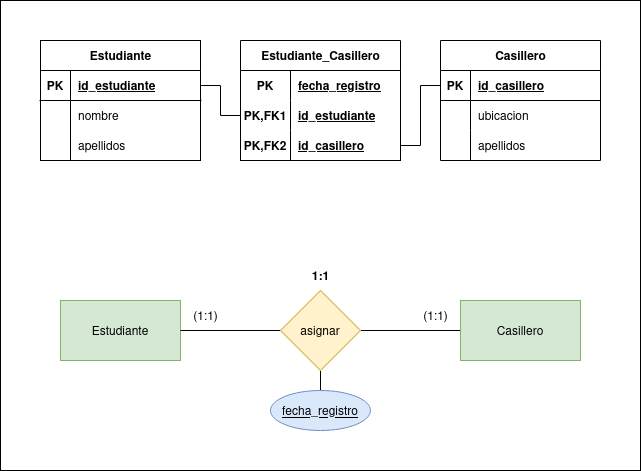

The diagram above was exported from draw.io. Its source (the exported page's mxGraphModel, read from the mxfile embedded in the PNG):
<mxGraphModel dx="911" dy="538" grid="1" gridSize="10" guides="1" tooltips="1" connect="1" arrows="1" fold="1" page="1" pageScale="1" pageWidth="850" pageHeight="1100" math="0" shadow="0">
  <root>
    <mxCell id="0" />
    <mxCell id="1" parent="0" />
    <mxCell id="ieutc6Kl5Hrox6USt51n-65" value="" style="group" vertex="1" connectable="0" parent="1">
      <mxGeometry width="640" height="470" as="geometry" />
    </mxCell>
    <mxCell id="ieutc6Kl5Hrox6USt51n-64" value="" style="rounded=0;whiteSpace=wrap;html=1;" vertex="1" parent="ieutc6Kl5Hrox6USt51n-65">
      <mxGeometry width="640" height="470" as="geometry" />
    </mxCell>
    <mxCell id="ieutc6Kl5Hrox6USt51n-1" value="Estudiante" style="rounded=0;whiteSpace=wrap;html=1;fillColor=#d5e8d4;strokeColor=#82b366;" vertex="1" parent="ieutc6Kl5Hrox6USt51n-65">
      <mxGeometry x="60" y="300" width="120" height="60" as="geometry" />
    </mxCell>
    <mxCell id="ieutc6Kl5Hrox6USt51n-4" style="edgeStyle=orthogonalEdgeStyle;rounded=0;orthogonalLoop=1;jettySize=auto;html=1;exitX=1;exitY=0.5;exitDx=0;exitDy=0;entryX=0;entryY=0.5;entryDx=0;entryDy=0;endArrow=none;startFill=0;" edge="1" parent="ieutc6Kl5Hrox6USt51n-65" source="ieutc6Kl5Hrox6USt51n-2" target="ieutc6Kl5Hrox6USt51n-3">
      <mxGeometry relative="1" as="geometry" />
    </mxCell>
    <mxCell id="ieutc6Kl5Hrox6USt51n-5" style="edgeStyle=orthogonalEdgeStyle;rounded=0;orthogonalLoop=1;jettySize=auto;html=1;exitX=0;exitY=0.5;exitDx=0;exitDy=0;entryX=1;entryY=0.5;entryDx=0;entryDy=0;endArrow=none;startFill=0;" edge="1" parent="ieutc6Kl5Hrox6USt51n-65" source="ieutc6Kl5Hrox6USt51n-2" target="ieutc6Kl5Hrox6USt51n-1">
      <mxGeometry relative="1" as="geometry" />
    </mxCell>
    <mxCell id="ieutc6Kl5Hrox6USt51n-23" style="edgeStyle=orthogonalEdgeStyle;rounded=0;orthogonalLoop=1;jettySize=auto;html=1;exitX=0.5;exitY=1;exitDx=0;exitDy=0;entryX=0.5;entryY=0;entryDx=0;entryDy=0;endArrow=none;startFill=0;" edge="1" parent="ieutc6Kl5Hrox6USt51n-65" source="ieutc6Kl5Hrox6USt51n-2" target="ieutc6Kl5Hrox6USt51n-22">
      <mxGeometry relative="1" as="geometry" />
    </mxCell>
    <mxCell id="ieutc6Kl5Hrox6USt51n-2" value="asignar" style="rhombus;whiteSpace=wrap;html=1;fillColor=#fff2cc;strokeColor=#d6b656;" vertex="1" parent="ieutc6Kl5Hrox6USt51n-65">
      <mxGeometry x="280" y="290" width="80" height="80" as="geometry" />
    </mxCell>
    <mxCell id="ieutc6Kl5Hrox6USt51n-3" value="Casillero" style="rounded=0;whiteSpace=wrap;html=1;fillColor=#d5e8d4;strokeColor=#82b366;" vertex="1" parent="ieutc6Kl5Hrox6USt51n-65">
      <mxGeometry x="460" y="300" width="120" height="60" as="geometry" />
    </mxCell>
    <mxCell id="ieutc6Kl5Hrox6USt51n-6" value="(1:1)" style="text;html=1;align=center;verticalAlign=middle;resizable=0;points=[];autosize=1;strokeColor=none;fillColor=none;" vertex="1" parent="ieutc6Kl5Hrox6USt51n-65">
      <mxGeometry x="410" y="300" width="50" height="30" as="geometry" />
    </mxCell>
    <mxCell id="ieutc6Kl5Hrox6USt51n-7" value="(1:1)" style="text;html=1;align=center;verticalAlign=middle;resizable=0;points=[];autosize=1;strokeColor=none;fillColor=none;" vertex="1" parent="ieutc6Kl5Hrox6USt51n-65">
      <mxGeometry x="180" y="300" width="50" height="30" as="geometry" />
    </mxCell>
    <mxCell id="ieutc6Kl5Hrox6USt51n-8" value="1:1" style="text;html=1;align=center;verticalAlign=middle;resizable=0;points=[];autosize=1;strokeColor=none;fillColor=none;fontStyle=1" vertex="1" parent="ieutc6Kl5Hrox6USt51n-65">
      <mxGeometry x="300" y="260" width="40" height="30" as="geometry" />
    </mxCell>
    <mxCell id="ieutc6Kl5Hrox6USt51n-9" value="Estudiante" style="shape=table;startSize=30;container=1;collapsible=1;childLayout=tableLayout;fixedRows=1;rowLines=0;fontStyle=1;align=center;resizeLast=1;html=1;" vertex="1" parent="ieutc6Kl5Hrox6USt51n-65">
      <mxGeometry x="40" y="40" width="160" height="120" as="geometry" />
    </mxCell>
    <mxCell id="ieutc6Kl5Hrox6USt51n-10" value="" style="shape=tableRow;horizontal=0;startSize=0;swimlaneHead=0;swimlaneBody=0;fillColor=none;collapsible=0;dropTarget=0;points=[[0,0.5],[1,0.5]];portConstraint=eastwest;top=0;left=0;right=0;bottom=1;" vertex="1" parent="ieutc6Kl5Hrox6USt51n-9">
      <mxGeometry y="30" width="160" height="30" as="geometry" />
    </mxCell>
    <mxCell id="ieutc6Kl5Hrox6USt51n-11" value="PK" style="shape=partialRectangle;connectable=0;fillColor=none;top=0;left=0;bottom=0;right=0;fontStyle=1;overflow=hidden;whiteSpace=wrap;html=1;" vertex="1" parent="ieutc6Kl5Hrox6USt51n-10">
      <mxGeometry width="30" height="30" as="geometry">
        <mxRectangle width="30" height="30" as="alternateBounds" />
      </mxGeometry>
    </mxCell>
    <mxCell id="ieutc6Kl5Hrox6USt51n-12" value="id_estudiante" style="shape=partialRectangle;connectable=0;fillColor=none;top=0;left=0;bottom=0;right=0;align=left;spacingLeft=6;fontStyle=5;overflow=hidden;whiteSpace=wrap;html=1;" vertex="1" parent="ieutc6Kl5Hrox6USt51n-10">
      <mxGeometry x="30" width="130" height="30" as="geometry">
        <mxRectangle width="130" height="30" as="alternateBounds" />
      </mxGeometry>
    </mxCell>
    <mxCell id="ieutc6Kl5Hrox6USt51n-13" value="" style="shape=tableRow;horizontal=0;startSize=0;swimlaneHead=0;swimlaneBody=0;fillColor=none;collapsible=0;dropTarget=0;points=[[0,0.5],[1,0.5]];portConstraint=eastwest;top=0;left=0;right=0;bottom=0;" vertex="1" parent="ieutc6Kl5Hrox6USt51n-9">
      <mxGeometry y="60" width="160" height="30" as="geometry" />
    </mxCell>
    <mxCell id="ieutc6Kl5Hrox6USt51n-14" value="" style="shape=partialRectangle;connectable=0;fillColor=none;top=0;left=0;bottom=0;right=0;editable=1;overflow=hidden;whiteSpace=wrap;html=1;" vertex="1" parent="ieutc6Kl5Hrox6USt51n-13">
      <mxGeometry width="30" height="30" as="geometry">
        <mxRectangle width="30" height="30" as="alternateBounds" />
      </mxGeometry>
    </mxCell>
    <mxCell id="ieutc6Kl5Hrox6USt51n-15" value="nombre" style="shape=partialRectangle;connectable=0;fillColor=none;top=0;left=0;bottom=0;right=0;align=left;spacingLeft=6;overflow=hidden;whiteSpace=wrap;html=1;" vertex="1" parent="ieutc6Kl5Hrox6USt51n-13">
      <mxGeometry x="30" width="130" height="30" as="geometry">
        <mxRectangle width="130" height="30" as="alternateBounds" />
      </mxGeometry>
    </mxCell>
    <mxCell id="ieutc6Kl5Hrox6USt51n-16" value="" style="shape=tableRow;horizontal=0;startSize=0;swimlaneHead=0;swimlaneBody=0;fillColor=none;collapsible=0;dropTarget=0;points=[[0,0.5],[1,0.5]];portConstraint=eastwest;top=0;left=0;right=0;bottom=0;" vertex="1" parent="ieutc6Kl5Hrox6USt51n-9">
      <mxGeometry y="90" width="160" height="30" as="geometry" />
    </mxCell>
    <mxCell id="ieutc6Kl5Hrox6USt51n-17" value="" style="shape=partialRectangle;connectable=0;fillColor=none;top=0;left=0;bottom=0;right=0;editable=1;overflow=hidden;whiteSpace=wrap;html=1;" vertex="1" parent="ieutc6Kl5Hrox6USt51n-16">
      <mxGeometry width="30" height="30" as="geometry">
        <mxRectangle width="30" height="30" as="alternateBounds" />
      </mxGeometry>
    </mxCell>
    <mxCell id="ieutc6Kl5Hrox6USt51n-18" value="apellidos" style="shape=partialRectangle;connectable=0;fillColor=none;top=0;left=0;bottom=0;right=0;align=left;spacingLeft=6;overflow=hidden;whiteSpace=wrap;html=1;" vertex="1" parent="ieutc6Kl5Hrox6USt51n-16">
      <mxGeometry x="30" width="130" height="30" as="geometry">
        <mxRectangle width="130" height="30" as="alternateBounds" />
      </mxGeometry>
    </mxCell>
    <mxCell id="ieutc6Kl5Hrox6USt51n-22" value="fecha_registro" style="ellipse;whiteSpace=wrap;html=1;fontStyle=4;fillColor=#dae8fc;strokeColor=#6c8ebf;" vertex="1" parent="ieutc6Kl5Hrox6USt51n-65">
      <mxGeometry x="270" y="390" width="100" height="40" as="geometry" />
    </mxCell>
    <mxCell id="ieutc6Kl5Hrox6USt51n-24" value="Estudiante_Casillero" style="shape=table;startSize=30;container=1;collapsible=1;childLayout=tableLayout;fixedRows=1;rowLines=0;fontStyle=1;align=center;resizeLast=1;html=1;" vertex="1" parent="ieutc6Kl5Hrox6USt51n-65">
      <mxGeometry x="240" y="40" width="160" height="120" as="geometry" />
    </mxCell>
    <mxCell id="ieutc6Kl5Hrox6USt51n-25" value="" style="shape=tableRow;horizontal=0;startSize=0;swimlaneHead=0;swimlaneBody=0;fillColor=none;collapsible=0;dropTarget=0;points=[[0,0.5],[1,0.5]];portConstraint=eastwest;top=0;left=0;right=0;bottom=0;" vertex="1" parent="ieutc6Kl5Hrox6USt51n-24">
      <mxGeometry y="30" width="160" height="30" as="geometry" />
    </mxCell>
    <mxCell id="ieutc6Kl5Hrox6USt51n-26" value="PK" style="shape=partialRectangle;connectable=0;fillColor=none;top=0;left=0;bottom=0;right=0;fontStyle=1;overflow=hidden;whiteSpace=wrap;html=1;" vertex="1" parent="ieutc6Kl5Hrox6USt51n-25">
      <mxGeometry width="50" height="30" as="geometry">
        <mxRectangle width="50" height="30" as="alternateBounds" />
      </mxGeometry>
    </mxCell>
    <mxCell id="ieutc6Kl5Hrox6USt51n-27" value="fecha_registro" style="shape=partialRectangle;connectable=0;fillColor=none;top=0;left=0;bottom=0;right=0;align=left;spacingLeft=6;fontStyle=5;overflow=hidden;whiteSpace=wrap;html=1;" vertex="1" parent="ieutc6Kl5Hrox6USt51n-25">
      <mxGeometry x="50" width="110" height="30" as="geometry">
        <mxRectangle width="110" height="30" as="alternateBounds" />
      </mxGeometry>
    </mxCell>
    <mxCell id="ieutc6Kl5Hrox6USt51n-59" value="" style="shape=tableRow;horizontal=0;startSize=0;swimlaneHead=0;swimlaneBody=0;fillColor=none;collapsible=0;dropTarget=0;points=[[0,0.5],[1,0.5]];portConstraint=eastwest;top=0;left=0;right=0;bottom=0;" vertex="1" parent="ieutc6Kl5Hrox6USt51n-24">
      <mxGeometry y="60" width="160" height="30" as="geometry" />
    </mxCell>
    <mxCell id="ieutc6Kl5Hrox6USt51n-60" value="PK,FK1" style="shape=partialRectangle;connectable=0;fillColor=none;top=0;left=0;bottom=0;right=0;fontStyle=1;overflow=hidden;whiteSpace=wrap;html=1;" vertex="1" parent="ieutc6Kl5Hrox6USt51n-59">
      <mxGeometry width="50" height="30" as="geometry">
        <mxRectangle width="50" height="30" as="alternateBounds" />
      </mxGeometry>
    </mxCell>
    <mxCell id="ieutc6Kl5Hrox6USt51n-61" value="id_estudiante" style="shape=partialRectangle;connectable=0;fillColor=none;top=0;left=0;bottom=0;right=0;align=left;spacingLeft=6;fontStyle=5;overflow=hidden;whiteSpace=wrap;html=1;" vertex="1" parent="ieutc6Kl5Hrox6USt51n-59">
      <mxGeometry x="50" width="110" height="30" as="geometry">
        <mxRectangle width="110" height="30" as="alternateBounds" />
      </mxGeometry>
    </mxCell>
    <mxCell id="ieutc6Kl5Hrox6USt51n-56" value="" style="shape=tableRow;horizontal=0;startSize=0;swimlaneHead=0;swimlaneBody=0;fillColor=none;collapsible=0;dropTarget=0;points=[[0,0.5],[1,0.5]];portConstraint=eastwest;top=0;left=0;right=0;bottom=1;" vertex="1" parent="ieutc6Kl5Hrox6USt51n-24">
      <mxGeometry y="90" width="160" height="30" as="geometry" />
    </mxCell>
    <mxCell id="ieutc6Kl5Hrox6USt51n-57" value="PK,FK2" style="shape=partialRectangle;connectable=0;fillColor=none;top=0;left=0;bottom=0;right=0;fontStyle=1;overflow=hidden;whiteSpace=wrap;html=1;" vertex="1" parent="ieutc6Kl5Hrox6USt51n-56">
      <mxGeometry width="50" height="30" as="geometry">
        <mxRectangle width="50" height="30" as="alternateBounds" />
      </mxGeometry>
    </mxCell>
    <mxCell id="ieutc6Kl5Hrox6USt51n-58" value="id_casillero" style="shape=partialRectangle;connectable=0;fillColor=none;top=0;left=0;bottom=0;right=0;align=left;spacingLeft=6;fontStyle=5;overflow=hidden;whiteSpace=wrap;html=1;" vertex="1" parent="ieutc6Kl5Hrox6USt51n-56">
      <mxGeometry x="50" width="110" height="30" as="geometry">
        <mxRectangle width="110" height="30" as="alternateBounds" />
      </mxGeometry>
    </mxCell>
    <mxCell id="ieutc6Kl5Hrox6USt51n-34" value="Casillero" style="shape=table;startSize=30;container=1;collapsible=1;childLayout=tableLayout;fixedRows=1;rowLines=0;fontStyle=1;align=center;resizeLast=1;html=1;" vertex="1" parent="ieutc6Kl5Hrox6USt51n-65">
      <mxGeometry x="440" y="40" width="160" height="120" as="geometry" />
    </mxCell>
    <mxCell id="ieutc6Kl5Hrox6USt51n-35" value="" style="shape=tableRow;horizontal=0;startSize=0;swimlaneHead=0;swimlaneBody=0;fillColor=none;collapsible=0;dropTarget=0;points=[[0,0.5],[1,0.5]];portConstraint=eastwest;top=0;left=0;right=0;bottom=1;" vertex="1" parent="ieutc6Kl5Hrox6USt51n-34">
      <mxGeometry y="30" width="160" height="30" as="geometry" />
    </mxCell>
    <mxCell id="ieutc6Kl5Hrox6USt51n-36" value="PK" style="shape=partialRectangle;connectable=0;fillColor=none;top=0;left=0;bottom=0;right=0;fontStyle=1;overflow=hidden;whiteSpace=wrap;html=1;" vertex="1" parent="ieutc6Kl5Hrox6USt51n-35">
      <mxGeometry width="30" height="30" as="geometry">
        <mxRectangle width="30" height="30" as="alternateBounds" />
      </mxGeometry>
    </mxCell>
    <mxCell id="ieutc6Kl5Hrox6USt51n-37" value="id_casillero" style="shape=partialRectangle;connectable=0;fillColor=none;top=0;left=0;bottom=0;right=0;align=left;spacingLeft=6;fontStyle=5;overflow=hidden;whiteSpace=wrap;html=1;" vertex="1" parent="ieutc6Kl5Hrox6USt51n-35">
      <mxGeometry x="30" width="130" height="30" as="geometry">
        <mxRectangle width="130" height="30" as="alternateBounds" />
      </mxGeometry>
    </mxCell>
    <mxCell id="ieutc6Kl5Hrox6USt51n-38" value="" style="shape=tableRow;horizontal=0;startSize=0;swimlaneHead=0;swimlaneBody=0;fillColor=none;collapsible=0;dropTarget=0;points=[[0,0.5],[1,0.5]];portConstraint=eastwest;top=0;left=0;right=0;bottom=0;" vertex="1" parent="ieutc6Kl5Hrox6USt51n-34">
      <mxGeometry y="60" width="160" height="30" as="geometry" />
    </mxCell>
    <mxCell id="ieutc6Kl5Hrox6USt51n-39" value="" style="shape=partialRectangle;connectable=0;fillColor=none;top=0;left=0;bottom=0;right=0;editable=1;overflow=hidden;whiteSpace=wrap;html=1;" vertex="1" parent="ieutc6Kl5Hrox6USt51n-38">
      <mxGeometry width="30" height="30" as="geometry">
        <mxRectangle width="30" height="30" as="alternateBounds" />
      </mxGeometry>
    </mxCell>
    <mxCell id="ieutc6Kl5Hrox6USt51n-40" value="ubicacion" style="shape=partialRectangle;connectable=0;fillColor=none;top=0;left=0;bottom=0;right=0;align=left;spacingLeft=6;overflow=hidden;whiteSpace=wrap;html=1;" vertex="1" parent="ieutc6Kl5Hrox6USt51n-38">
      <mxGeometry x="30" width="130" height="30" as="geometry">
        <mxRectangle width="130" height="30" as="alternateBounds" />
      </mxGeometry>
    </mxCell>
    <mxCell id="ieutc6Kl5Hrox6USt51n-41" value="" style="shape=tableRow;horizontal=0;startSize=0;swimlaneHead=0;swimlaneBody=0;fillColor=none;collapsible=0;dropTarget=0;points=[[0,0.5],[1,0.5]];portConstraint=eastwest;top=0;left=0;right=0;bottom=0;" vertex="1" parent="ieutc6Kl5Hrox6USt51n-34">
      <mxGeometry y="90" width="160" height="30" as="geometry" />
    </mxCell>
    <mxCell id="ieutc6Kl5Hrox6USt51n-42" value="" style="shape=partialRectangle;connectable=0;fillColor=none;top=0;left=0;bottom=0;right=0;editable=1;overflow=hidden;whiteSpace=wrap;html=1;" vertex="1" parent="ieutc6Kl5Hrox6USt51n-41">
      <mxGeometry width="30" height="30" as="geometry">
        <mxRectangle width="30" height="30" as="alternateBounds" />
      </mxGeometry>
    </mxCell>
    <mxCell id="ieutc6Kl5Hrox6USt51n-43" value="apellidos" style="shape=partialRectangle;connectable=0;fillColor=none;top=0;left=0;bottom=0;right=0;align=left;spacingLeft=6;overflow=hidden;whiteSpace=wrap;html=1;" vertex="1" parent="ieutc6Kl5Hrox6USt51n-41">
      <mxGeometry x="30" width="130" height="30" as="geometry">
        <mxRectangle width="130" height="30" as="alternateBounds" />
      </mxGeometry>
    </mxCell>
    <mxCell id="ieutc6Kl5Hrox6USt51n-62" style="edgeStyle=orthogonalEdgeStyle;rounded=0;orthogonalLoop=1;jettySize=auto;html=1;exitX=1;exitY=0.5;exitDx=0;exitDy=0;entryX=0;entryY=0.5;entryDx=0;entryDy=0;endArrow=none;startFill=0;" edge="1" parent="ieutc6Kl5Hrox6USt51n-65" source="ieutc6Kl5Hrox6USt51n-10" target="ieutc6Kl5Hrox6USt51n-59">
      <mxGeometry relative="1" as="geometry" />
    </mxCell>
    <mxCell id="ieutc6Kl5Hrox6USt51n-63" style="edgeStyle=orthogonalEdgeStyle;rounded=0;orthogonalLoop=1;jettySize=auto;html=1;exitX=0;exitY=0.5;exitDx=0;exitDy=0;entryX=1;entryY=0.5;entryDx=0;entryDy=0;endArrow=none;startFill=0;" edge="1" parent="ieutc6Kl5Hrox6USt51n-65" source="ieutc6Kl5Hrox6USt51n-35" target="ieutc6Kl5Hrox6USt51n-56">
      <mxGeometry relative="1" as="geometry" />
    </mxCell>
  </root>
</mxGraphModel>